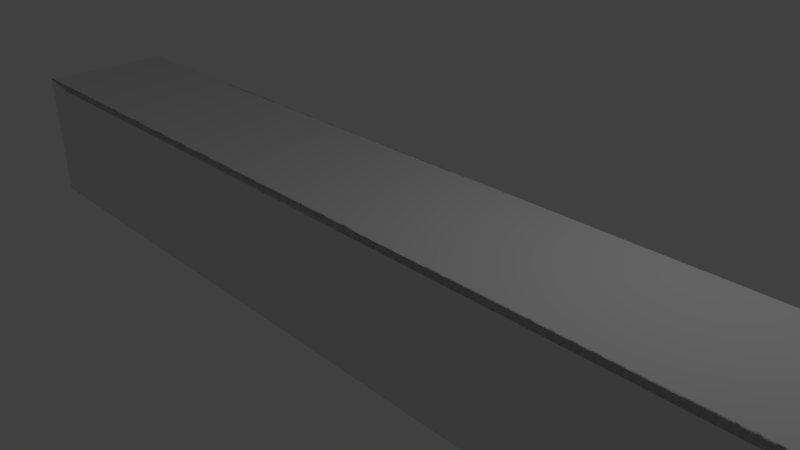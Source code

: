 # Source: SampleBoundBox.blend  (saved by Blender 2.79.0; exported with 4.5.12 LTS)
import bpy
from mathutils import Matrix  # noqa: F401  (used for matrix-valued properties, if any)

bpy.ops.wm.read_factory_settings(use_empty=True)
scene = bpy.context.scene
scene.name = 'Scene'

# ---- collections
col_collection_1 = bpy.data.collections.new('Collection 1'); scene.collection.children.link(col_collection_1)

# ---- materials (node trees are filled in below, after node groups)
mat_material = bpy.data.materials.new('Material')
mat_material.alpha_threshold = 0.0
mat_material.use_transparent_shadow = False
mat_material.roughness = 0.5
mat_material.line_color = (0.0, 0.0, 0.0, 1.0)

# ---- material node trees

# ---- world
world_world = bpy.data.worlds.new('World'); scene.world = world_world
world_world.color = (0.05088, 0.05088, 0.05088)
world_world.use_sun_shadow = False
world_world.sun_shadow_jitter_overblur = 0.0
world_world.cycles.sampling_method = 'MANUAL'

# ---- cameras
cam_camera = bpy.data.cameras.new('Camera')
cam_camera.clip_end = 100.0
cam_camera.lens = 35.0
cam_camera.sensor_width = 32.0
cam_camera.sensor_height = 18.0
cam_camera.ortho_scale = 7.314
cam_camera.dof.focus_distance = 0.0
cam_camera.dof.aperture_fstop = 128.0

# ---- lights
light_lamp = bpy.data.lights.new('Lamp', 'POINT')
light_lamp.transmission_factor = 0.0
light_lamp.cutoff_distance = 30.0
light_lamp.energy = 100.0
light_lamp.shadow_buffer_clip_start = 1.001
light_lamp.shadow_soft_size = 0.1
light_lamp.shadow_maximum_resolution = 0.006
light_lamp.use_absolute_resolution = True

# ---- meshes
me_cube_004 = bpy.data.meshes.new('Cube.004')
me_cube_004.from_pydata([(-1.0, -1.0, 0.9999), (1.0, -1.0, 1.0), (-1.0, 1.0, 1.0), (1.0, 1.0, 1.0)], [], [(2, 0, 1, 3)])
me_cube_004.materials.append(mat_material)
me_cube_004.use_remesh_preserve_volume = False
me_cube_004.use_remesh_preserve_attributes = False
me_cube_004.use_mirror_vertex_groups = False
me_cube_004.update()
me_cube_003 = bpy.data.meshes.new('Cube.003')
me_cube_003.from_pydata([(-1.0, -1.0, 0.9999), (-1.0, -1.0, -1.0), (1.0, -1.0, -1.0), (1.0, -1.0, 1.0)], [], [(0, 1, 2, 3)])
me_cube_003.materials.append(mat_material)
me_cube_003.use_remesh_preserve_volume = False
me_cube_003.use_remesh_preserve_attributes = False
me_cube_003.use_mirror_vertex_groups = False
me_cube_003.update()
me_cube_002 = bpy.data.meshes.new('Cube.002')
me_cube_002.from_pydata([(-1.0, -1.0, -1.0), (1.0, -1.0, -1.0), (-1.0, 1.0, -1.0), (1.0, 1.0, -0.9999)], [], [(0, 2, 3, 1)])
me_cube_002.materials.append(mat_material)
me_cube_002.use_remesh_preserve_volume = False
me_cube_002.use_remesh_preserve_attributes = False
me_cube_002.use_mirror_vertex_groups = False
me_cube_002.update()
me_cube_001 = bpy.data.meshes.new('Cube.001')
me_cube_001.from_pydata([(-1.0, 1.0, 1.0), (-1.0, 1.0, -1.0), (1.0, 1.0, -0.9999), (1.0, 1.0, 1.0)], [], [(0, 3, 2, 1)])
me_cube_001.materials.append(mat_material)
me_cube_001.use_remesh_preserve_volume = False
me_cube_001.use_remesh_preserve_attributes = False
me_cube_001.use_mirror_vertex_groups = False
me_cube_001.update()

# ---- objects
ob_cube_004 = bpy.data.objects.new('Cube.004', me_cube_004)
ob_cube_003 = bpy.data.objects.new('Cube.003', me_cube_003)
ob_cube_002 = bpy.data.objects.new('Cube.002', me_cube_002)
ob_cube_001 = bpy.data.objects.new('Cube.001', me_cube_001)
ob_lamp = bpy.data.objects.new('Lamp', light_lamp)
ob_camera = bpy.data.objects.new('Camera', cam_camera)

# ---- transforms, parenting, visibility, modifiers, constraints
ob_cube_004.location = (0.0, 0.0, 0.0)
ob_cube_004.rotation_euler = (1.571, -0.0, -3.142)
ob_cube_004.scale = (6.886, 1.0, 1.0)
ob_cube_004.lock_rotations_4d = False
ob_cube_004.empty_display_type = 'ARROWS'
ob_cube_004.lineart.crease_threshold = 0.0
_m = ob_cube_004.modifiers.new('Solidify', 'SOLIDIFY')
_m.thickness = 0.1
_m.nonmanifold_thickness_mode = 'FIXED'
_m.nonmanifold_merge_threshold = 0.0003
ob_cube_003.location = (0.0, 0.0, 0.0)
ob_cube_003.rotation_euler = (1.571, -0.0, -3.142)
ob_cube_003.scale = (6.886, 1.0, 1.0)
ob_cube_003.lock_rotations_4d = False
ob_cube_003.empty_display_type = 'ARROWS'
ob_cube_003.lineart.crease_threshold = 0.0
_m = ob_cube_003.modifiers.new('Solidify', 'SOLIDIFY')
_m.thickness = 0.1
_m.nonmanifold_thickness_mode = 'FIXED'
_m.nonmanifold_merge_threshold = 0.0003
ob_cube_002.location = (0.0, 0.0, 0.0)
ob_cube_002.rotation_euler = (1.571, -0.0, -3.142)
ob_cube_002.scale = (6.886, 1.0, 1.0)
ob_cube_002.lock_rotations_4d = False
ob_cube_002.empty_display_type = 'ARROWS'
ob_cube_002.lineart.crease_threshold = 0.0
_m = ob_cube_002.modifiers.new('Solidify', 'SOLIDIFY')
_m.thickness = 0.1
_m.nonmanifold_thickness_mode = 'FIXED'
_m.nonmanifold_merge_threshold = 0.0003
ob_cube_001.location = (0.0, 0.0, 0.0)
ob_cube_001.rotation_euler = (1.571, -0.0, -3.142)
ob_cube_001.scale = (6.886, 1.0, 1.0)
ob_cube_001.lock_rotations_4d = False
ob_cube_001.empty_display_type = 'ARROWS'
ob_cube_001.lineart.crease_threshold = 0.0
_m = ob_cube_001.modifiers.new('Solidify', 'SOLIDIFY')
_m.thickness = 0.1
_m.nonmanifold_thickness_mode = 'FIXED'
_m.nonmanifold_merge_threshold = 0.0003
ob_lamp.location = (4.076, 1.005, 5.904)
ob_lamp.rotation_euler = (0.6503, 0.05522, 1.866)
ob_lamp.lock_rotations_4d = False
ob_lamp.empty_display_type = 'ARROWS'
ob_lamp.color = (0.0, 0.0, 0.0, 0.0)
ob_lamp.lineart.crease_threshold = 0.0
ob_camera.location = (7.481, -6.508, 5.344)
ob_camera.rotation_euler = (1.109, 0.0, 0.8149)
ob_camera.lock_rotations_4d = False
ob_camera.empty_display_type = 'ARROWS'
ob_camera.color = (0.0, 0.0, 0.0, 0.0)
ob_camera.display_type = 'WIRE'
ob_camera.lineart.crease_threshold = 0.0

# ---- collection membership
col_collection_1.objects.link(ob_cube_004)
col_collection_1.objects.link(ob_cube_003)
col_collection_1.objects.link(ob_cube_002)
col_collection_1.objects.link(ob_cube_001)
col_collection_1.objects.link(ob_lamp)
col_collection_1.objects.link(ob_camera)

# ---- scene / render settings (as saved in the file)
scene.camera = ob_camera
scene.frame_start = 1; scene.frame_end = 250; scene.frame_set(1)
scene.render.engine = 'BLENDER_EEVEE_NEXT'
scene.render.resolution_percentage = 50
scene.render.dither_intensity = 0.0
scene.cycles.use_denoising = False
scene.cycles.samples = 128
scene.cycles.sampling_pattern = 'TABULATED_SOBOL'
scene.cycles.use_adaptive_sampling = False
scene.cycles.use_light_tree = False
scene.cycles.blur_glossy = 0.0
scene.cycles.sample_clamp_indirect = 0.0
scene.view_settings.view_transform = 'Standard'
bpy.context.view_layer.update()
